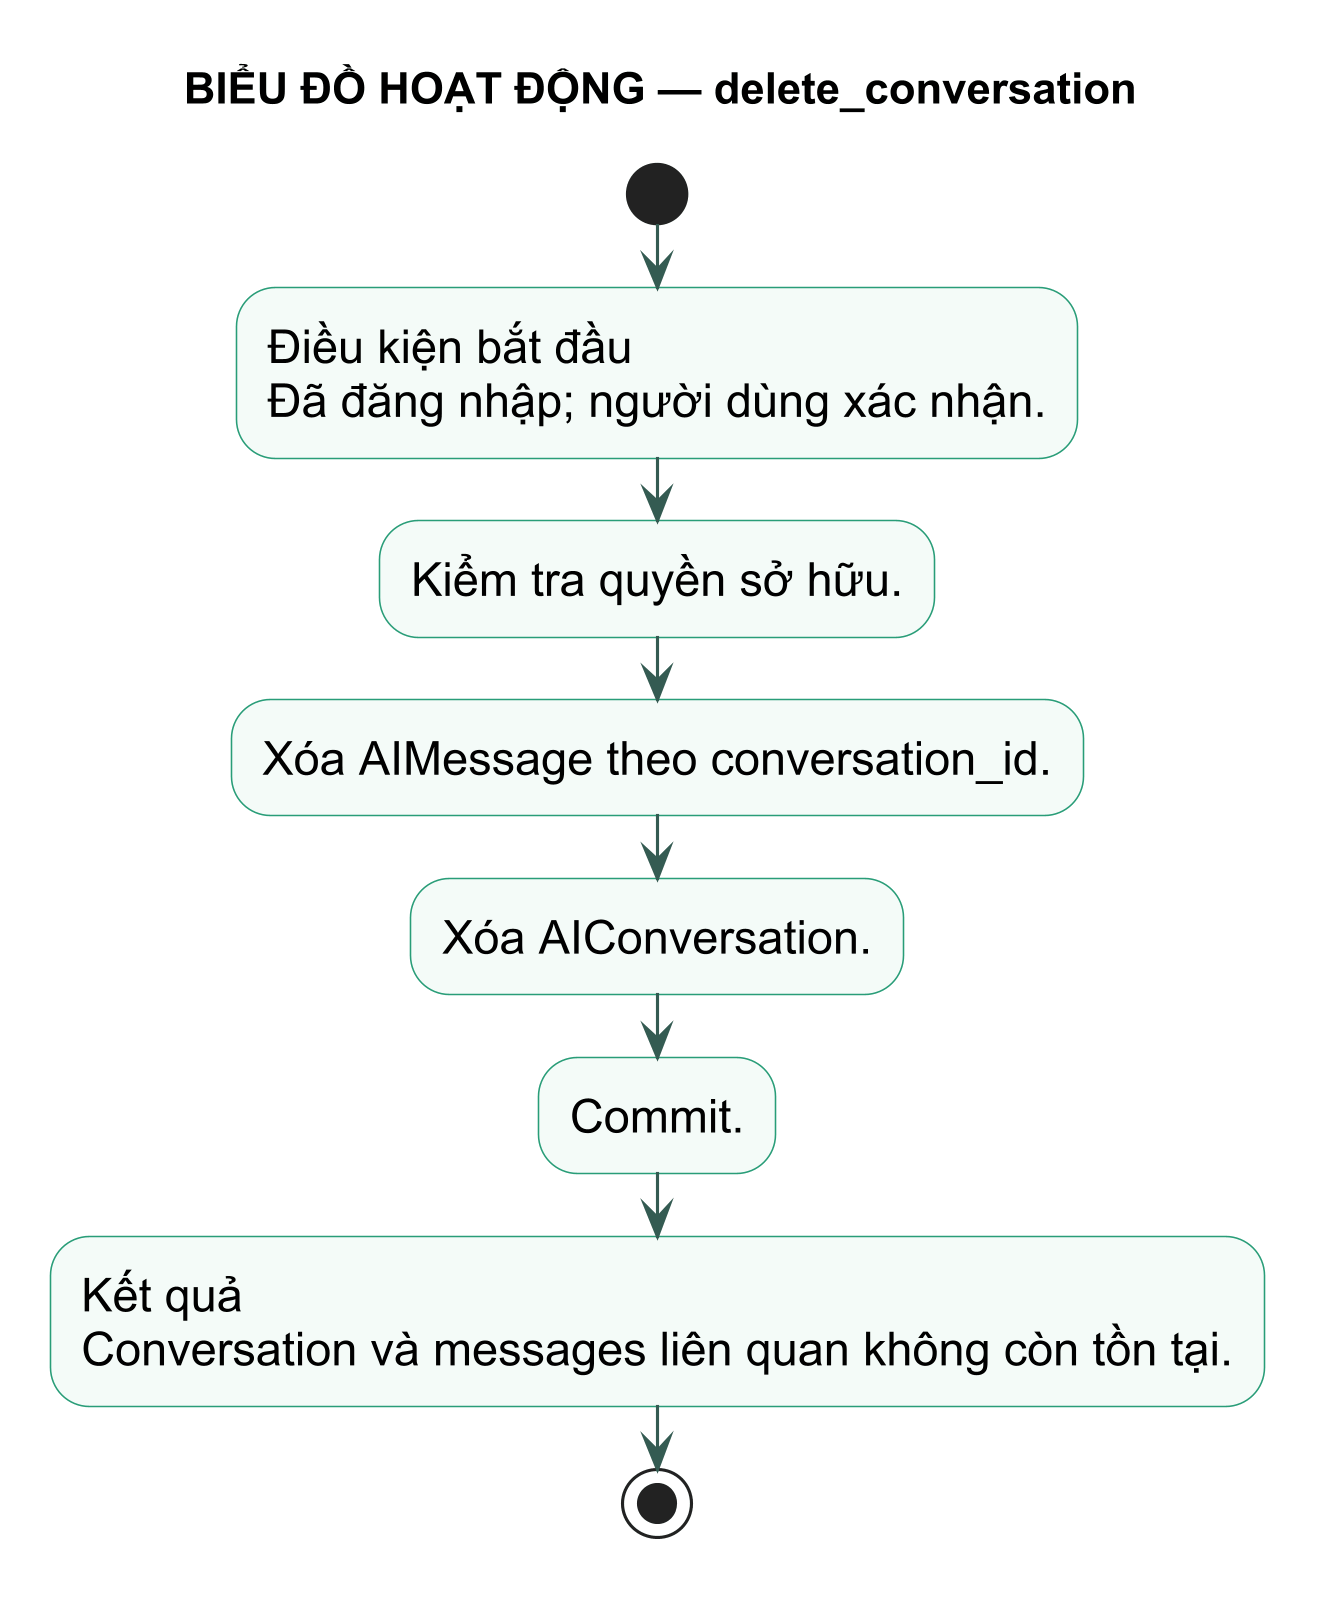

The diagram above was rendered by PlantUML. Its source (embedded in the PNG):
@startuml
title BIỂU ĐỒ HOẠT ĐỘNG — delete_conversation
skinparam backgroundColor white
skinparam defaultFontName Arial
skinparam defaultFontSize 15
skinparam dpi 300
skinparam shadowing false
skinparam activity {
  BackgroundColor #F4FBF8
  BorderColor #299D78
  ArrowColor #345B52
}
start
:Điều kiện bắt đầu\nĐã đăng nhập; người dùng xác nhận.; 
:Kiểm tra quyền sở hữu.;
:Xóa AIMessage theo conversation_id.;
:Xóa AIConversation.;
:Commit.;
:Kết quả\nConversation và messages liên quan không còn tồn tại.;
stop
@enduml